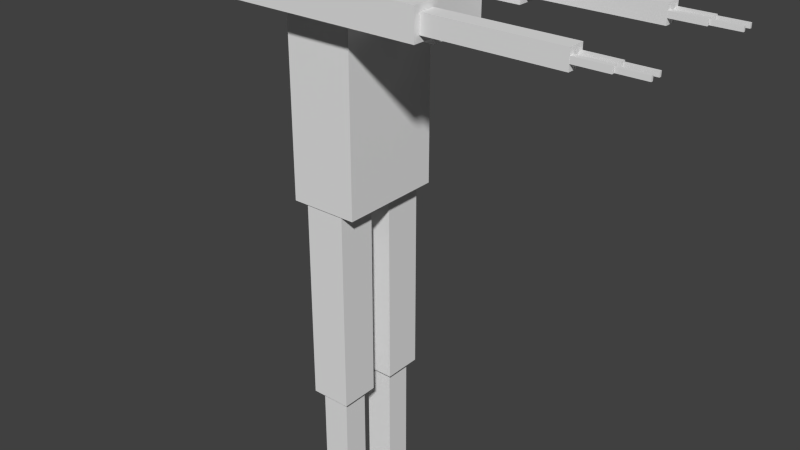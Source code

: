 # Source: mordain.blend  (saved by Blender 2.72.0; exported with 4.5.12 LTS)
import bpy
from mathutils import Matrix  # noqa: F401  (used for matrix-valued properties, if any)

bpy.ops.wm.read_factory_settings(use_empty=True)
scene = bpy.context.scene
scene.name = 'Scene'

# ---- collections
col_collection_1 = bpy.data.collections.new('Collection 1'); scene.collection.children.link(col_collection_1)

# ---- materials (node trees are filled in below, after node groups)
mat_material = bpy.data.materials.new('Material')
mat_material.alpha_threshold = 0.0
mat_material.use_transparent_shadow = False
mat_material.roughness = 0.5
mat_material.line_color = (0.0, 0.0, 0.0, 1.0)

# ---- material node trees

# ---- world
world_world = bpy.data.worlds.new('World'); scene.world = world_world
world_world.color = (0.05088, 0.05088, 0.05088)
world_world.use_sun_shadow = False
world_world.sun_shadow_jitter_overblur = 0.0
world_world.cycles.sampling_method = 'MANUAL'
world_world.cycles.sample_map_resolution = 256

# ---- meshes
me_cube = bpy.data.meshes.new('Cube')
me_cube.from_pydata([(3.038, 0.5777, 0.5562), (3.038, -0.5777, 0.5562), (1.526, -0.5777, 0.5562), (1.526, 0.5777, 0.5562), (3.038, 0.5777, 1.136), (3.038, -0.5777, 1.136), (1.526, -0.5777, 1.136), (1.526, 0.5777, 1.136), (1.49, 0.3369, 0.6931), (1.49, -0.3369, 0.6931), (1.02, -0.3369, 0.6931), (1.02, 0.3369, 0.6931), (1.49, 0.3369, 0.9988), (1.49, -0.3369, 0.9988), (1.02, -0.3369, 0.9988), (1.02, 0.3369, 0.9988), (3.67, -1.017, 0.7118), (3.67, -1.538, 0.7118), (-1.984, -1.538, 0.7118), (-1.984, -1.017, 0.7118), (3.67, -1.017, 0.9849), (3.67, -1.538, 0.9849), (-1.984, -1.538, 0.9849), (-1.984, -1.017, 0.9849), (7.397, -1.127, 0.767), (7.397, -1.429, 0.767), (3.676, -1.429, 0.767), (3.676, -1.127, 0.767), (7.397, -1.127, 0.9297), (7.397, -1.429, 0.9297), (3.676, -1.429, 0.9297), (3.676, -1.127, 0.9297), (8.342, -1.336, 0.8219), (8.342, -1.427, 0.8219), (7.382, -1.427, 0.8219), (7.382, -1.336, 0.8219), (8.342, -1.336, 0.8748), (8.342, -1.427, 0.8748), (7.382, -1.427, 0.8748), (7.382, -1.336, 0.8748), (9.14, -1.361, 0.8283), (9.14, -1.402, 0.8283), (8.35, -1.402, 0.8283), (8.35, -1.361, 0.8283), (9.14, -1.361, 0.8684), (9.14, -1.402, 0.8684), (8.35, -1.402, 0.8684), (8.35, -1.361, 0.8684), (9.14, -1.156, 0.8283), (9.14, -1.197, 0.8283), (8.35, -1.197, 0.8283), (8.35, -1.156, 0.8283), (9.14, -1.156, 0.8684), (9.14, -1.197, 0.8684), (8.35, -1.197, 0.8684), (8.35, -1.156, 0.8684), (8.342, -1.131, 0.8219), (8.342, -1.223, 0.8219), (7.382, -1.223, 0.8219), (7.382, -1.131, 0.8219), (8.342, -1.131, 0.8748), (8.342, -1.223, 0.8748), (7.382, -1.223, 0.8748), (7.382, -1.131, 0.8748), (8.342, 1.415, 0.8219), (8.342, 1.324, 0.8219), (7.382, 1.324, 0.8219), (7.382, 1.415, 0.8219), (8.342, 1.415, 0.8748), (8.342, 1.324, 0.8748), (7.382, 1.324, 0.8748), (7.382, 1.415, 0.8748), (9.14, 1.39, 0.8283), (9.14, 1.349, 0.8283), (8.35, 1.349, 0.8283), (8.35, 1.39, 0.8283), (9.14, 1.39, 0.8684), (9.14, 1.349, 0.8684), (8.35, 1.349, 0.8684), (8.35, 1.39, 0.8684), (9.14, 1.185, 0.8283), (9.14, 1.144, 0.8283), (8.35, 1.144, 0.8283), (8.35, 1.185, 0.8283), (9.14, 1.185, 0.8684), (9.14, 1.144, 0.8684), (8.35, 1.144, 0.8684), (8.35, 1.185, 0.8684), (8.342, 1.211, 0.8219), (8.342, 1.119, 0.8219), (7.382, 1.119, 0.8219), (7.382, 1.211, 0.8219), (8.342, 1.211, 0.8748), (8.342, 1.119, 0.8748), (7.382, 1.119, 0.8748), (7.382, 1.211, 0.8748), (7.397, 1.42, 0.767), (7.397, 1.118, 0.767), (3.676, 1.118, 0.767), (3.676, 1.42, 0.767), (7.397, 1.42, 0.9297), (7.397, 1.118, 0.9297), (3.676, 1.118, 0.9297), (3.676, 1.42, 0.9297), (3.67, 1.529, 0.7118), (3.67, 1.008, 0.7118), (-1.984, 1.008, 0.7118), (-1.984, 1.529, 0.7118), (3.67, 1.529, 0.9849), (3.67, 1.008, 0.9849), (-1.984, 1.008, 0.9849), (-1.984, 1.529, 0.9849), (0.5949, 0.9781, -2.875), (0.5949, 0.2326, -2.875), (-0.5949, 0.2326, -2.875), (-0.5949, 0.9781, -2.875), (0.5949, 0.9781, -1.005), (0.5949, 0.2326, -1.005), (-0.5949, 0.2326, -1.005), (-0.5949, 0.9781, -1.005), (0.4134, 0.8539, -3.959), (0.4134, 0.3567, -3.959), (-0.4134, 0.3567, -3.959), (-0.4134, 0.8539, -3.959), (0.4134, 0.8539, -2.876), (0.4134, 0.3567, -2.876), (-0.4134, 0.3567, -2.876), (-0.4134, 0.8539, -2.876), (0.24, 0.9191, -4.521), (0.24, 0.2915, -4.521), (-0.24, 0.2915, -4.521), (-0.24, 0.9191, -4.521), (0.24, 0.9191, -3.965), (0.24, 0.2915, -3.965), (-0.24, 0.2915, -3.965), (-0.24, 0.9191, -3.965), (0.24, -0.2896, -4.521), (0.24, -0.9171, -4.521), (-0.24, -0.9171, -4.521), (-0.24, -0.2896, -4.521), (0.24, -0.2896, -3.965), (0.24, -0.9171, -3.965), (-0.24, -0.9171, -3.965), (-0.24, -0.2896, -3.965), (0.4134, -0.3548, -3.959), (0.4134, -0.852, -3.959), (-0.4134, -0.852, -3.959), (-0.4134, -0.3548, -3.959), (0.4134, -0.3548, -2.876), (0.4134, -0.852, -2.876), (-0.4134, -0.852, -2.876), (-0.4134, -0.3548, -2.876), (0.5949, -0.2306, -2.875), (0.5949, -0.9761, -2.875), (-0.5949, -0.9761, -2.875), (-0.5949, -0.2306, -2.875), (0.5949, -0.2306, -1.005), (0.5949, -0.9761, -1.005), (-0.5949, -0.9761, -1.005), (-0.5949, -0.2306, -1.005), (1.0, 1.0, -1.0), (1.0, -1.0, -1.0), (-1.0, -1.0, -1.0), (-1.0, 1.0, -1.0), (1.0, 1.0, 1.0), (1.0, -1.0, 1.0), (-1.0, -1.0, 1.0), (-1.0, 1.0, 1.0)], [], [(0, 1, 2, 3), (4, 7, 6, 5), (0, 4, 5, 1), (1, 5, 6, 2), (2, 6, 7, 3), (4, 0, 3, 7), (8, 9, 10, 11), (12, 15, 14, 13), (8, 12, 13, 9), (9, 13, 14, 10), (10, 14, 15, 11), (12, 8, 11, 15), (16, 17, 18, 19), (20, 23, 22, 21), (16, 20, 21, 17), (17, 21, 22, 18), (18, 22, 23, 19), (20, 16, 19, 23), (24, 25, 26, 27), (28, 31, 30, 29), (24, 28, 29, 25), (25, 29, 30, 26), (26, 30, 31, 27), (28, 24, 27, 31), (32, 33, 34, 35), (36, 39, 38, 37), (32, 36, 37, 33), (33, 37, 38, 34), (34, 38, 39, 35), (36, 32, 35, 39), (40, 41, 42, 43), (44, 47, 46, 45), (40, 44, 45, 41), (41, 45, 46, 42), (42, 46, 47, 43), (44, 40, 43, 47), (48, 49, 50, 51), (52, 55, 54, 53), (48, 52, 53, 49), (49, 53, 54, 50), (50, 54, 55, 51), (52, 48, 51, 55), (56, 57, 58, 59), (60, 63, 62, 61), (56, 60, 61, 57), (57, 61, 62, 58), (58, 62, 63, 59), (60, 56, 59, 63), (64, 65, 66, 67), (68, 71, 70, 69), (64, 68, 69, 65), (65, 69, 70, 66), (66, 70, 71, 67), (68, 64, 67, 71), (72, 73, 74, 75), (76, 79, 78, 77), (72, 76, 77, 73), (73, 77, 78, 74), (74, 78, 79, 75), (76, 72, 75, 79), (80, 81, 82, 83), (84, 87, 86, 85), (80, 84, 85, 81), (81, 85, 86, 82), (82, 86, 87, 83), (84, 80, 83, 87), (88, 89, 90, 91), (92, 95, 94, 93), (88, 92, 93, 89), (89, 93, 94, 90), (90, 94, 95, 91), (92, 88, 91, 95), (96, 97, 98, 99), (100, 103, 102, 101), (96, 100, 101, 97), (97, 101, 102, 98), (98, 102, 103, 99), (100, 96, 99, 103), (104, 105, 106, 107), (108, 111, 110, 109), (104, 108, 109, 105), (105, 109, 110, 106), (106, 110, 111, 107), (108, 104, 107, 111), (112, 113, 114, 115), (116, 119, 118, 117), (112, 116, 117, 113), (113, 117, 118, 114), (114, 118, 119, 115), (116, 112, 115, 119), (120, 121, 122, 123), (124, 127, 126, 125), (120, 124, 125, 121), (121, 125, 126, 122), (122, 126, 127, 123), (124, 120, 123, 127), (128, 129, 130, 131), (132, 135, 134, 133), (128, 132, 133, 129), (129, 133, 134, 130), (130, 134, 135, 131), (132, 128, 131, 135), (136, 137, 138, 139), (140, 143, 142, 141), (136, 140, 141, 137), (137, 141, 142, 138), (138, 142, 143, 139), (140, 136, 139, 143), (144, 145, 146, 147), (148, 151, 150, 149), (144, 148, 149, 145), (145, 149, 150, 146), (146, 150, 151, 147), (148, 144, 147, 151), (152, 153, 154, 155), (156, 159, 158, 157), (152, 156, 157, 153), (153, 157, 158, 154), (154, 158, 159, 155), (156, 152, 155, 159), (160, 161, 162, 163), (164, 167, 166, 165), (160, 164, 165, 161), (161, 165, 166, 162), (162, 166, 167, 163), (164, 160, 163, 167)])
_uv = me_cube.uv_layers.new(name='UVMap')
_uv.uv.foreach_set('vector', [0.3223, 0.7566, 0.2043, 0.7566, 0.2043, 0.6016, 0.3223, 0.6016, 0.5798, 0.5883, 0.5798, 0.7433, 0.4617, 0.7433, 0.4617, 0.5883, 0.6474, 0.8266, 0.8997, 0.8266, 0.8997, 0.6242, 0.6474, 0.6242, 0.552, 0.7844, 0.6112, 0.7844, 0.6112, 0.9394, 0.552, 0.9394, 0.3435, 0.7392, 0.2844, 0.7392, 0.2844, 0.6208, 0.3435, 0.6208, 0.4617, 0.9394, 0.4025, 0.9394, 0.4025, 0.7844, 0.4617, 0.7844, 0.5488, 0.7928, 0.5488, 0.8619, 0.5007, 0.8619, 0.5007, 0.7928, 0.5573, 0.8422, 0.5092, 0.8422, 0.5092, 0.7731, 0.5573, 0.7731, 0.32, 0.8256, 0.2887, 0.8256, 0.2887, 0.7566, 0.32, 0.7566, 0.6126, 0.5935, 0.5814, 0.5935, 0.5814, 0.5453, 0.6126, 0.5453, 0.4508, 0.7947, 0.4195, 0.7947, 0.4195, 0.7256, 0.4508, 0.7256, 0.4977, 0.5475, 0.5289, 0.5475, 0.5289, 0.5957, 0.4977, 0.5957, 0.4086, 0.205, 0.4617, 0.205, 0.4617, 0.7844, 0.4086, 0.7844, 0.666, 0.0, 0.666, 0.6024, 0.6128, 0.6024, 0.6128, 3.421e-07, 0.4641, 0.6006, 0.4362, 0.6006, 0.4362, 0.5472, 0.4641, 0.5472, 0.8561, 0.6019, 0.8282, 0.6019, 0.8282, 0.0, 0.8561, 6.109e-08, 0.4296, 0.5743, 0.4017, 0.5743, 0.4017, 0.5209, 0.4296, 0.5209, 0.8003, 0.0, 0.8282, 1.466e-07, 0.8282, 0.6019, 0.8003, 0.6019, 0.8869, 0.0, 0.9177, 0.0, 0.9177, 0.3814, 0.8869, 0.3814, 0.8869, 0.0, 0.8869, 0.3814, 0.8561, 0.3814, 0.8561, 1.955e-07, 0.5516, 0.7433, 0.5682, 0.7433, 0.5682, 0.7742, 0.5516, 0.7742, 0.9344, 0.3814, 0.9177, 0.3814, 0.9177, 0.0, 0.9344, 2.444e-08, 0.4716, 0.5673, 0.4549, 0.5673, 0.4549, 0.5363, 0.4716, 0.5363, 0.951, 0.3814, 0.9344, 0.3814, 0.9344, 4.887e-08, 0.951, 0.0, 0.04748, 0.9485, 0.03813, 0.9485, 0.03813, 0.8502, 0.04748, 0.8502, 0.05501, 0.8221, 0.05501, 0.9205, 0.04566, 0.9205, 0.04566, 0.8221, 0.1015, 0.821, 0.09608, 0.821, 0.09608, 0.8116, 0.1015, 0.8116, 0.04043, 0.9172, 0.03502, 0.9172, 0.03502, 0.8189, 0.04043, 0.8189, 0.4074, 0.7237, 0.402, 0.7237, 0.402, 0.7143, 0.4074, 0.7143, 0.09499, 0.9165, 0.08959, 0.9165, 0.08959, 0.8182, 0.09499, 0.8182, 0.05908, 0.9786, 0.05488, 0.9786, 0.05488, 0.8975, 0.05908, 0.8975, 0.06231, 0.8174, 0.06231, 0.8985, 0.05811, 0.8985, 0.05811, 0.8174, 0.08747, 0.7998, 0.08338, 0.7998, 0.08338, 0.7956, 0.08747, 0.7956, 0.0447, 0.9233, 0.04061, 0.9233, 0.04061, 0.8422, 0.0447, 0.8422, 0.5723, 0.7611, 0.5682, 0.7611, 0.5682, 0.7569, 0.5723, 0.7569, 0.04924, 0.8721, 0.05333, 0.8721, 0.05333, 0.9531, 0.04924, 0.9531, 0.06253, 0.939, 0.05833, 0.939, 0.05833, 0.858, 0.06253, 0.858, 0.06231, 0.8104, 0.06231, 0.8914, 0.05811, 0.8914, 0.05811, 0.8104, 0.04777, 0.8002, 0.05186, 0.8002, 0.05186, 0.8044, 0.04777, 0.8044, 0.08345, 0.8945, 0.07936, 0.8945, 0.07936, 0.8135, 0.08345, 0.8135, 0.5777, 0.7611, 0.5736, 0.7611, 0.5736, 0.7569, 0.5777, 0.7569, 0.07316, 0.8294, 0.07725, 0.8294, 0.07725, 0.9104, 0.07316, 0.9104, 0.07944, 0.9742, 0.07009, 0.9742, 0.07009, 0.8759, 0.07944, 0.8759, 0.05966, 0.8445, 0.05966, 0.9428, 0.05031, 0.9428, 0.05031, 0.8445, 0.05623, 0.8524, 0.05083, 0.8524, 0.05083, 0.8431, 0.05623, 0.8431, 0.03539, 0.912, 0.02998, 0.912, 0.02998, 0.8137, 0.03539, 0.8137, 0.4074, 0.7425, 0.402, 0.7425, 0.402, 0.7331, 0.4074, 0.7331, 0.06166, 0.9182, 0.05626, 0.9182, 0.05626, 0.8199, 0.06166, 0.8199, 0.1077, 0.9517, 0.09837, 0.9517, 0.09837, 0.8534, 0.1077, 0.8534, 0.07671, 0.8483, 0.07671, 0.9466, 0.06736, 0.9466, 0.06736, 0.8483, 0.09886, 0.8713, 0.09346, 0.8713, 0.09346, 0.8619, 0.09886, 0.8619, 0.08558, 0.8015, 0.09098, 0.8015, 0.09098, 0.8999, 0.08558, 0.8999, 0.4074, 0.7518, 0.402, 0.7518, 0.402, 0.7425, 0.4074, 0.7425, 0.0237, 0.8688, 0.02911, 0.8688, 0.02911, 0.9671, 0.0237, 0.9671, 0.0683, 0.9318, 0.0641, 0.9318, 0.0641, 0.8508, 0.0683, 0.8508, 0.1181, 0.8186, 0.1181, 0.8996, 0.1139, 0.8996, 0.1139, 0.8186, 0.1153, 0.8018, 0.1112, 0.8018, 0.1112, 0.7976, 0.1153, 0.7976, 0.07516, 0.8721, 0.07925, 0.8721, 0.07925, 0.9531, 0.07516, 0.9531, 0.5831, 0.7601, 0.579, 0.7601, 0.579, 0.7559, 0.5831, 0.7559, 0.08035, 0.9173, 0.07626, 0.9173, 0.07626, 0.8363, 0.08035, 0.8363, 0.02998, 0.9363, 0.02578, 0.9363, 0.02578, 0.8553, 0.02998, 0.8553, 0.05611, 0.8146, 0.05611, 0.8956, 0.05191, 0.8956, 0.05191, 0.8146, 0.0626, 0.81, 0.05851, 0.81, 0.05851, 0.8058, 0.0626, 0.8058, 0.01936, 0.8942, 0.02345, 0.8942, 0.02345, 0.9753, 0.01936, 0.9753, 0.5723, 0.7569, 0.5682, 0.7569, 0.5682, 0.7526, 0.5723, 0.7526, 0.03064, 0.9314, 0.02655, 0.9314, 0.02655, 0.8504, 0.03064, 0.8504, 0.09499, 0.9463, 0.08564, 0.9463, 0.08564, 0.848, 0.09499, 0.848, 0.06431, 0.8215, 0.06431, 0.9198, 0.05496, 0.9198, 0.05496, 0.8215, 0.0636, 0.9402, 0.0582, 0.9402, 0.0582, 0.9308, 0.0636, 0.9308, 0.07804, 0.8006, 0.08344, 0.8006, 0.08344, 0.8989, 0.07804, 0.8989, 0.4074, 0.7143, 0.402, 0.7143, 0.402, 0.7049, 0.4074, 0.7049, 0.07581, 0.8062, 0.08121, 0.8062, 0.08121, 0.9045, 0.07581, 0.9045, 0.5485, 0.3543, 0.5794, 0.3543, 0.5794, 0.7357, 0.5485, 0.7357, 0.4366, 0.2239, 0.4366, 0.6052, 0.4057, 0.6052, 0.4057, 0.2239, 0.3054, 0.8566, 0.2887, 0.8566, 0.2887, 0.8256, 0.3054, 0.8256, 0.5136, 0.7517, 0.497, 0.7517, 0.497, 0.3703, 0.5136, 0.3703, 0.4558, 0.7457, 0.4392, 0.7457, 0.4392, 0.7147, 0.4558, 0.7147, 0.5388, 0.7467, 0.5222, 0.7467, 0.5222, 0.3654, 0.5388, 0.3654, 0.7192, 0.0, 0.7724, 0.0, 0.7724, 0.6019, 0.7192, 0.6019, 0.7192, 0.0, 0.7192, 0.6024, 0.666, 0.6024, 0.666, 3.421e-07, 0.2004, 0.7406, 0.1725, 0.7406, 0.1725, 0.6873, 0.2004, 0.6873, 0.6112, 0.7844, 0.5833, 0.7844, 0.5833, 0.205, 0.6112, 0.205, 0.273, 0.8789, 0.2451, 0.8789, 0.2451, 0.8255, 0.273, 0.8255, 0.7724, 0.0, 0.8003, 1.466e-07, 0.8003, 0.6019, 0.7724, 0.6019, 0.5314, 0.7213, 0.6075, 0.7213, 0.6075, 0.8433, 0.5314, 0.8433, 0.374, 0.6407, 0.374, 0.7627, 0.2979, 0.7627, 0.2979, 0.6407, 0.1069, 0.5214, 0.1069, 0.7131, 0.03076, 0.7131, 0.03076, 0.5214, 0.4617, 0.5883, 0.4617, 0.3967, 0.5833, 0.3967, 0.5833, 0.5883, 0.3258, 0.7933, 0.3258, 0.6016, 0.402, 0.6016, 0.402, 0.7933, 0.5833, 0.205, 0.5833, 0.3967, 0.4617, 0.3967, 0.4617, 0.205, 0.4866, 0.8966, 0.4358, 0.8966, 0.4358, 0.8119, 0.4866, 0.8119, 0.2684, 0.9522, 0.2684, 0.8675, 0.3192, 0.8675, 0.3192, 0.9522, 0.2031, 0.8368, 0.2031, 0.9477, 0.1523, 0.9477, 0.1523, 0.8368, 0.2043, 0.8675, 0.2043, 0.7566, 0.2887, 0.7566, 0.2887, 0.8675, 0.1523, 0.7259, 0.1523, 0.6149, 0.2031, 0.6149, 0.2031, 0.7259, 0.5445, 0.5216, 0.5445, 0.6326, 0.46, 0.6326, 0.46, 0.5216, 0.05272, 0.6411, 0.05272, 0.5768, 0.1017, 0.5768, 0.1017, 0.6411, 0.572, 0.8657, 0.5229, 0.8657, 0.5229, 0.8014, 0.572, 0.8014, 0.5225, 0.8921, 0.5225, 0.8076, 0.5866, 0.8076, 0.5866, 0.8921, 0.951, 0.169, 0.951, 0.08448, 1.0, 0.08448, 1.0, 0.169, 0.2043, 0.952, 0.2043, 0.8675, 0.2684, 0.8675, 0.2684, 0.952, 1.0, 0.0, 1.0, 0.08448, 0.951, 0.08448, 0.951, 0.0, 0.1128, 0.6621, 0.1128, 0.5977, 0.1618, 0.5977, 0.1618, 0.6621, 0.2865, 0.6621, 0.2375, 0.6621, 0.2375, 0.5977, 0.2865, 0.5977, 0.5258, 0.8542, 0.5258, 0.9387, 0.4617, 0.9387, 0.4617, 0.8542, 0.951, 0.2534, 0.951, 0.169, 1.0, 0.169, 1.0, 0.2534, 0.4444, 0.7737, 0.4444, 0.8582, 0.3803, 0.8582, 0.3803, 0.7737, 0.5987, 0.8089, 0.5987, 0.8933, 0.5497, 0.8933, 0.5497, 0.8089, 0.3766, 1.0, 0.3258, 1.0, 0.3258, 0.9153, 0.3766, 0.9153, 0.5662, 0.6561, 0.5662, 0.7409, 0.5154, 0.7409, 0.5154, 0.6561, 0.545, 0.7226, 0.545, 0.8335, 0.4942, 0.8335, 0.4942, 0.7226, 0.4617, 0.8542, 0.4617, 0.7433, 0.5462, 0.7433, 0.5462, 0.8542, 0.1523, 0.8368, 0.1523, 0.7259, 0.2031, 0.7259, 0.2031, 0.8368, 0.6023, 0.6166, 0.6023, 0.7275, 0.5178, 0.7275, 0.5178, 0.6166, 0.4734, 0.6856, 0.5495, 0.6856, 0.5495, 0.8076, 0.4734, 0.8076, 0.402, 0.7933, 0.402, 0.9153, 0.3258, 0.9153, 0.3258, 0.7933, 0.4525, 0.5534, 0.4525, 0.7451, 0.3764, 0.7451, 0.3764, 0.5534, 0.2043, 0.6016, 0.2043, 0.41, 0.3258, 0.41, 0.3258, 0.6016, 0.3258, 0.6016, 0.3258, 0.41, 0.402, 0.41, 0.402, 0.6016, 0.5757, 0.4712, 0.5757, 0.6629, 0.4541, 0.6629, 0.4541, 0.4712, 1.218e-08, 0.41, 0.2043, 0.41, 0.2043, 0.6149, 0.0, 0.6149, 0.6128, 0.0, 0.6128, 0.205, 0.2941, 0.205, 0.2941, 4.887e-08, 0.2204, 0.1259, 0.01611, 0.1259, 0.01611, 0.03906, 0.2204, 0.03906, 0.3041, 0.2096, 0.09979, 0.2096, 0.09979, 0.1449, 0.3041, 0.1449, 0.2621, 0.1564, 0.0578, 0.1564, 0.0578, 0.07031, 0.2621, 0.07031, 0.01514, 0.02906, 0.2194, 0.02906, 0.2194, 0.09392, 0.01514, 0.09392])
me_cube.materials.append(mat_material)
me_cube.use_remesh_preserve_volume = False
me_cube.use_remesh_preserve_attributes = False
me_cube.use_mirror_vertex_groups = False
me_cube.update()
arm_armature = bpy.data.armatures.new('Armature')  # bones are not reproduced

# ---- objects
ob_armature = bpy.data.objects.new('Armature', arm_armature)
ob_cube = bpy.data.objects.new('Cube', me_cube)

# ---- transforms, parenting, visibility, modifiers, constraints
ob_armature.location = (0.0, 0.0, 5.14)
ob_armature.show_in_front = True
ob_armature.lineart.crease_threshold = 0.0
ob_cube.parent = ob_armature
ob_cube.matrix_parent_inverse = Matrix(((1.0, 0.0, 0.0, -0.0), (0.0, 1.0, 0.0, -0.0), (0.0, 0.0, 1.0, -5.14), (0.0, 0.0, 0.0, 1.0)))
ob_cube.location = (0.0, 0.0, 5.421)
ob_cube.scale = (0.4579, 0.715, 1.453)
ob_cube.lock_rotations_4d = False
ob_cube.empty_display_type = 'ARROWS'
ob_cube.lineart.crease_threshold = 0.0
_vg = ob_cube.vertex_groups.new(name='Bone')
_vg = ob_cube.vertex_groups.new(name='Bone.001')
for _i, _w in zip([9, 10, 12, 13, 14, 15], [0.06933, 0.03435, 0.06027, 0.4899, 0.1525, 0.02882]): _vg.add([_i], _w, 'REPLACE')
_vg = ob_cube.vertex_groups.new(name='Bone.002')
for _i, _w in zip([8, 9, 10, 11, 12, 13, 14, 15], [0.9805, 0.9307, 0.9578, 0.9858, 0.9397, 0.5101, 0.8475, 0.9606]): _vg.add([_i], _w, 'REPLACE')
_vg = ob_cube.vertex_groups.new(name='Bone.009')
_vg.add([0, 1, 2, 3, 4, 5, 6, 7], 1.0, 'REPLACE')
_vg = ob_cube.vertex_groups.new(name='Bone.012')
_vg.add([16, 17, 18, 19, 20, 21, 22, 23], 1.0, 'REPLACE')
_vg = ob_cube.vertex_groups.new(name='Bone.014')
_vg.add([24, 25, 26, 27, 28, 29, 30, 31], 1.0, 'REPLACE')
_vg = ob_cube.vertex_groups.new(name='Bone.018')
_vg.add([56, 57, 58, 59, 60, 61, 62, 63], 1.0, 'REPLACE')
_vg = ob_cube.vertex_groups.new(name='Bone.020')
_vg.add([48, 49, 50, 51, 52, 53, 54, 55], 1.0, 'REPLACE')
_vg = ob_cube.vertex_groups.new(name='Bone.019')
_vg.add([32, 33, 34, 35, 36, 37, 38, 39], 1.0, 'REPLACE')
_vg = ob_cube.vertex_groups.new(name='Bone.021')
_vg.add([40, 41, 42, 43, 44, 45, 46, 47], 1.0, 'REPLACE')
_vg = ob_cube.vertex_groups.new(name='Bone.013')
_vg.add([104, 105, 106, 107, 108, 109, 110, 111], 1.0, 'REPLACE')
_vg = ob_cube.vertex_groups.new(name='Bone.015')
for _i, _w in zip([96, 97, 98, 99, 100, 101, 102, 103], [1.0, 1.0, 1.0, 1.0, 1.0, 1.0, 1.0, 1.0]): _vg.add([_i], _w, 'REPLACE')
_vg = ob_cube.vertex_groups.new(name='Bone.022')
for _i, _w in zip([64, 65, 66, 67, 68, 69, 70, 71, 72, 73, 74, 75, 76, 77, 78, 79], [1.0, 1.0, 1.0, 1.0, 1.0, 1.0, 1.0, 1.0, 0.08007, 0.07509, 0.9621, 0.9875, 0.05801, 0.01527, 0.9401, 0.945]): _vg.add([_i], _w, 'REPLACE')
_vg = ob_cube.vertex_groups.new(name='Bone.024')
for _i, _w in zip([72, 73, 74, 76, 77, 78, 79], [0.9199, 0.9249, 0.02578, 0.942, 0.9674, 0.05995, 0.05498]): _vg.add([_i], _w, 'REPLACE')
_vg = ob_cube.vertex_groups.new(name='Bone.023')
for _i, _w in zip([80, 81, 82, 83, 84, 85, 86, 87, 88, 89, 90, 91, 92, 93, 94, 95], [0.07161, 0.06689, 0.9384, 0.9337, 0.05066, 0.001025, 0.9798, 0.9546, 1.0, 1.0, 1.0, 1.0, 1.0, 1.0, 1.0, 1.0]): _vg.add([_i], _w, 'REPLACE')
_vg = ob_cube.vertex_groups.new(name='Bone.025')
for _i, _w in zip([80, 81, 82, 83, 84, 85, 87], [0.9284, 0.9331, 0.06161, 0.06634, 0.9493, 0.9745, 0.04077]): _vg.add([_i], _w, 'REPLACE')
_vg = ob_cube.vertex_groups.new(name='Bone.003')
_vg.add([112, 113, 114, 115, 116, 117, 118, 119], 1.0, 'REPLACE')
_vg = ob_cube.vertex_groups.new(name='Bone.005')
_vg.add([120, 121, 122, 123, 124, 125, 126, 127], 1.0, 'REPLACE')
_vg = ob_cube.vertex_groups.new(name='Bone.007')
_vg.add([128, 129, 130, 131, 132, 133, 134, 135], 1.0, 'REPLACE')
_vg = ob_cube.vertex_groups.new(name='Bone.004')
_vg.add([152, 153, 154, 155, 156, 157, 158, 159], 1.0, 'REPLACE')
_vg = ob_cube.vertex_groups.new(name='Bone.006')
_vg.add([144, 145, 146, 147, 148, 149, 150, 151], 1.0, 'REPLACE')
_vg = ob_cube.vertex_groups.new(name='Bone.008')
_vg.add([136, 137, 138, 139, 140, 141, 142, 143], 1.0, 'REPLACE')
_vg = ob_cube.vertex_groups.new(name='Bone.016')
_vg = ob_cube.vertex_groups.new(name='Bone.010')
for _i, _w in zip([160, 161, 162, 163, 164, 165, 166, 167], [0.9547, 0.06159, 0.04212, 0.9419, 0.5602, 0.443, 0.4418, 0.5592]): _vg.add([_i], _w, 'REPLACE')
_vg = ob_cube.vertex_groups.new(name='Bone.011')
for _i, _w in zip([160, 161, 162, 163, 164, 165, 166, 167], [0.04061, 0.9384, 0.9539, 0.05811, 0.4398, 0.557, 0.5582, 0.4408]): _vg.add([_i], _w, 'REPLACE')
_m = ob_cube.modifiers.new('Armature', 'ARMATURE')
_m.object = ob_armature

# ---- collection membership
col_collection_1.objects.link(ob_armature)
col_collection_1.objects.link(ob_cube)

# ---- scene / render settings (as saved in the file)
scene.frame_start = 1; scene.frame_end = 250; scene.frame_set(242)
scene.render.engine = 'BLENDER_EEVEE_NEXT'
scene.render.resolution_percentage = 50
scene.render.dither_intensity = 0.0
scene.cycles.use_denoising = False
scene.cycles.samples = 10
scene.cycles.sampling_pattern = 'TABULATED_SOBOL'
scene.cycles.light_sampling_threshold = 0.0
scene.cycles.use_adaptive_sampling = False
scene.cycles.use_light_tree = False
scene.cycles.blur_glossy = 0.0
scene.cycles.pixel_filter_type = 'GAUSSIAN'
scene.cycles.sample_clamp_indirect = 0.0
scene.view_settings.view_transform = 'Standard'
bpy.context.view_layer.update()

# ---- added for rendering (the .blend has no active camera and no usable light): camera, sun
cam_auto = bpy.data.cameras.new('AutoCamera')
cam_auto.lens = 50.0
cam_auto.sensor_width = 36.0
cam_auto.clip_end = 1000.0
ob_auto_camera = bpy.data.objects.new('AutoCamera', cam_auto)
scene.collection.objects.link(ob_auto_camera)
ob_auto_camera.location = (8.25746, -9.20457, 9.83036)
ob_auto_camera.rotation_euler = (1.09748, -7.21219e-08, 0.694738)
scene.camera = ob_auto_camera
light_auto_sun = bpy.data.lights.new('AutoSun', 'SUN')
light_auto_sun.energy = 3.0
light_auto_sun.angle = 0.0523599
ob_auto_sun = bpy.data.objects.new('AutoSun', light_auto_sun)
scene.collection.objects.link(ob_auto_sun)
ob_auto_sun.rotation_euler = (0.872665, 0.174533, 0.523599)
bpy.context.view_layer.update()
